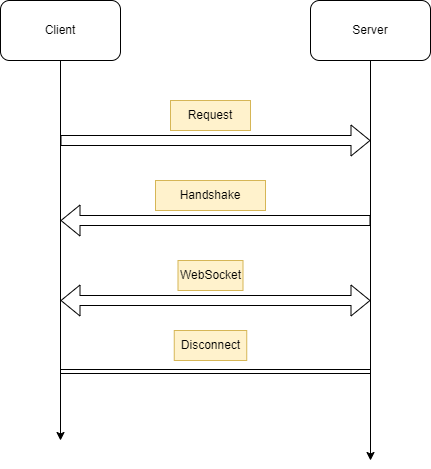

The diagram above was exported from draw.io. Its source (the exported page's mxGraphModel, read from the mxfile embedded in the PNG):
<mxGraphModel dx="1036" dy="606" grid="1" gridSize="10" guides="1" tooltips="1" connect="1" arrows="1" fold="1" page="1" pageScale="1" pageWidth="2339" pageHeight="3300" math="0" shadow="0">
  <root>
    <mxCell id="0" />
    <mxCell id="1" parent="0" />
    <mxCell id="sCjakB-FbqdoUZCYdWxM-2" value="Client" style="rounded=1;whiteSpace=wrap;html=1;" parent="1" vertex="1">
      <mxGeometry x="220" y="180" width="120" height="60" as="geometry" />
    </mxCell>
    <mxCell id="sCjakB-FbqdoUZCYdWxM-3" value="Server" style="rounded=1;whiteSpace=wrap;html=1;" parent="1" vertex="1">
      <mxGeometry x="530" y="180" width="120" height="60" as="geometry" />
    </mxCell>
    <mxCell id="sCjakB-FbqdoUZCYdWxM-4" value="" style="endArrow=classic;html=1;rounded=0;exitX=0.5;exitY=1;exitDx=0;exitDy=0;" parent="1" source="sCjakB-FbqdoUZCYdWxM-2" edge="1">
      <mxGeometry width="50" height="50" relative="1" as="geometry">
        <mxPoint x="500" y="340" as="sourcePoint" />
        <mxPoint x="280" y="620" as="targetPoint" />
      </mxGeometry>
    </mxCell>
    <mxCell id="sCjakB-FbqdoUZCYdWxM-5" value="" style="endArrow=classic;html=1;rounded=0;exitX=0.5;exitY=1;exitDx=0;exitDy=0;" parent="1" source="sCjakB-FbqdoUZCYdWxM-3" edge="1">
      <mxGeometry width="50" height="50" relative="1" as="geometry">
        <mxPoint x="500" y="440" as="sourcePoint" />
        <mxPoint x="590" y="640" as="targetPoint" />
      </mxGeometry>
    </mxCell>
    <mxCell id="sCjakB-FbqdoUZCYdWxM-6" value="" style="shape=flexArrow;endArrow=classic;html=1;rounded=0;" parent="1" edge="1">
      <mxGeometry width="50" height="50" relative="1" as="geometry">
        <mxPoint x="280" y="320" as="sourcePoint" />
        <mxPoint x="590" y="320" as="targetPoint" />
      </mxGeometry>
    </mxCell>
    <mxCell id="sCjakB-FbqdoUZCYdWxM-7" value="Request" style="text;html=1;strokeColor=#d6b656;fillColor=#fff2cc;align=center;verticalAlign=middle;whiteSpace=wrap;rounded=0;" parent="1" vertex="1">
      <mxGeometry x="390" y="280" width="80" height="30" as="geometry" />
    </mxCell>
    <mxCell id="sCjakB-FbqdoUZCYdWxM-8" value="" style="shape=flexArrow;endArrow=classic;html=1;rounded=0;" parent="1" edge="1">
      <mxGeometry width="50" height="50" relative="1" as="geometry">
        <mxPoint x="590" y="400" as="sourcePoint" />
        <mxPoint x="280" y="400" as="targetPoint" />
      </mxGeometry>
    </mxCell>
    <mxCell id="sCjakB-FbqdoUZCYdWxM-9" value="Handshake" style="text;html=1;strokeColor=#d6b656;fillColor=#fff2cc;align=center;verticalAlign=middle;whiteSpace=wrap;rounded=0;" parent="1" vertex="1">
      <mxGeometry x="375" y="360" width="110" height="30" as="geometry" />
    </mxCell>
    <mxCell id="sCjakB-FbqdoUZCYdWxM-11" value="" style="shape=flexArrow;endArrow=classic;startArrow=classic;html=1;rounded=0;" parent="1" edge="1">
      <mxGeometry width="100" height="100" relative="1" as="geometry">
        <mxPoint x="280" y="480" as="sourcePoint" />
        <mxPoint x="590" y="480" as="targetPoint" />
      </mxGeometry>
    </mxCell>
    <mxCell id="sCjakB-FbqdoUZCYdWxM-12" value="WebSocket" style="text;html=1;strokeColor=#d6b656;fillColor=#fff2cc;align=center;verticalAlign=middle;whiteSpace=wrap;rounded=0;" parent="1" vertex="1">
      <mxGeometry x="397.5" y="440" width="65" height="30" as="geometry" />
    </mxCell>
    <mxCell id="sCjakB-FbqdoUZCYdWxM-13" value="" style="shape=link;endArrow=classic;startArrow=classic;html=1;rounded=0;" parent="1" edge="1">
      <mxGeometry width="100" height="100" relative="1" as="geometry">
        <mxPoint x="280" y="551" as="sourcePoint" />
        <mxPoint x="590" y="551" as="targetPoint" />
      </mxGeometry>
    </mxCell>
    <mxCell id="sCjakB-FbqdoUZCYdWxM-14" value="Disconnect" style="text;html=1;strokeColor=#d6b656;fillColor=#fff2cc;align=center;verticalAlign=middle;whiteSpace=wrap;rounded=0;" parent="1" vertex="1">
      <mxGeometry x="393.75" y="510" width="72.5" height="30" as="geometry" />
    </mxCell>
  </root>
</mxGraphModel>